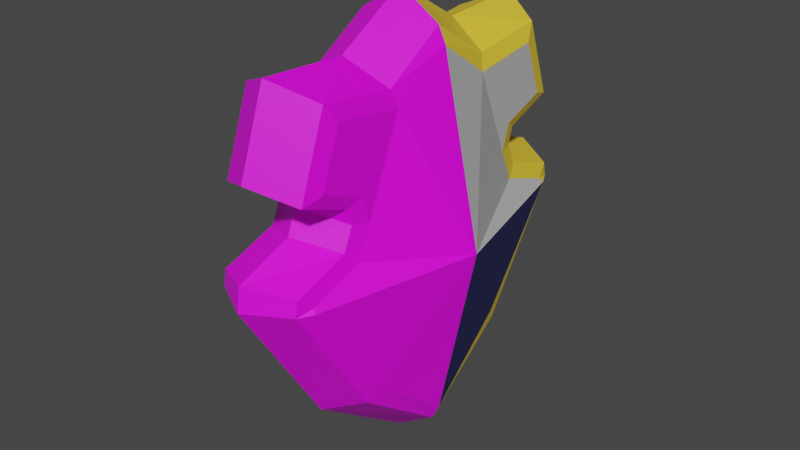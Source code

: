 # Source: Escudo.blend  (saved by Blender 2.90.8; exported with 4.5.12 LTS)
import bpy
from mathutils import Matrix  # noqa: F401  (used for matrix-valued properties, if any)

bpy.ops.wm.read_factory_settings(use_empty=True)
scene = bpy.context.scene
scene.name = 'Scene'

# ---- collections
col_collection = bpy.data.collections.new('Collection'); scene.collection.children.link(col_collection)

# ---- images (referenced by path relative to the original .blend; pixels are not part of the script)
import os
ASSET_DIR = os.environ.get("B2B_ASSET_DIR", "")  # directory of the original .blend (textures are referenced by path, not embedded)
HERE = os.path.dirname(os.path.abspath(__file__))  # packed textures are extracted next to this script under _unpacked/

def load_image(name, relpath, width, height, colorspace="sRGB"):
    """Load a texture the original file referenced (path relative to the .blend, or extracted next to this script)."""
    p = next((c for c in (os.path.join(HERE, relpath), os.path.join(ASSET_DIR, relpath)) if relpath and os.path.exists(c)), "")
    if p:
        img = bpy.data.images.load(p, check_existing=True)
        img.name = name
    else:  # same state as the original file: an image datablock whose file is absent (Cycles renders it pink)
        img = bpy.data.images.new(name, width, height)
        img.source = "FILE"
        img.filepath = "//" + (relpath or name)
    img.colorspace_settings.name = colorspace
    return img
img_material_base_color = load_image('Material Base Color', '_unpacked/Material_Base_Color.e1b615d1.png', 1024, 1024, 'sRGB')
img_material_base_color_001 = load_image('Material Base Color.001', 'Escudo.png', 1024, 1024, 'sRGB')

# ---- materials (node trees are filled in below, after node groups)
mat_material = bpy.data.materials.new('Material')
mat_material.use_transparent_shadow = False
mat_material_001 = bpy.data.materials.new('Material.001')
mat_material_001.use_transparent_shadow = False

# ---- material node trees
mat_material.use_nodes = True; mat_material.node_tree.nodes.clear()
_N = mat_material.node_tree.nodes; _L = mat_material.node_tree.links
n0 = _N.new('ShaderNodeBsdfPrincipled'); n0.name = 'Principled BSDF'; n0.location = (10, 300)
n0.distribution = 'GGX'
n0.subsurface_method = 'BURLEY'
n0.inputs[3].default_value = 1.45
n0.inputs[27].default_value = (0.0, 0.0, 0.0, 1.0)
n0.inputs[28].default_value = 1.0
n1 = _N.new('ShaderNodeOutputMaterial'); n1.name = 'Material Output'; n1.location = (300, 300)
n2 = _N.new('ShaderNodeTexImage'); n2.name = 'Image Texture'; n2.location = (-280, 280)
n2.image = img_material_base_color
_L.new(n0.outputs[0], n1.inputs[0])
_L.new(n2.outputs[0], n0.inputs[0])
n1.is_active_output = True
mat_material_001.use_nodes = True; mat_material_001.node_tree.nodes.clear()
_N = mat_material_001.node_tree.nodes; _L = mat_material_001.node_tree.links
n0 = _N.new('ShaderNodeBsdfPrincipled'); n0.name = 'Principled BSDF'; n0.location = (10, 300)
n0.distribution = 'GGX'
n0.subsurface_method = 'BURLEY'
n0.inputs[3].default_value = 1.45
n0.inputs[27].default_value = (0.0, 0.0, 0.0, 1.0)
n0.inputs[28].default_value = 1.0
n1 = _N.new('ShaderNodeOutputMaterial'); n1.name = 'Material Output'; n1.location = (300, 300)
n2 = _N.new('ShaderNodeTexImage'); n2.name = 'Image Texture'; n2.location = (-280, 280)
n2.image = img_material_base_color_001
_L.new(n0.outputs[0], n1.inputs[0])
_L.new(n2.outputs[0], n0.inputs[0])
n1.is_active_output = True

# ---- world
world_world = bpy.data.worlds.new('World'); scene.world = world_world
world_world.use_nodes = True; world_world.node_tree.nodes.clear()
_N = world_world.node_tree.nodes; _L = world_world.node_tree.links
n0 = _N.new('ShaderNodeOutputWorld'); n0.name = 'World Output'; n0.location = (300, 300)
n1 = _N.new('ShaderNodeBackground'); n1.name = 'Background'; n1.location = (10, 300)
n1.inputs[0].default_value = (0.05088, 0.05088, 0.05088, 1.0)
_L.new(n1.outputs[0], n0.inputs[0])
n0.is_active_output = True
world_world.color = (0.05088, 0.05088, 0.05088)
world_world.use_sun_shadow = False
world_world.sun_shadow_jitter_overblur = 0.0

# ---- meshes
me_cube_001 = bpy.data.meshes.new('Cube.001')
me_cube_001.from_pydata([(0.0, 0.8945, -1.155), (0.0, 1.286, 1.488), (0.0, 0.0, 1.798), (0.0, 0.0, -1.798), (1.899, 0.0, 0.0), (0.0, 1.614, 0.0), (-1.899, 0.0, 0.0), (0.0, 1.586, 0.1887), (0.0, 1.06, 0.5566), (0.0, 1.508, 0.8558), (0.0, 0.5789, 1.449), (0.0, 1.138, 0.3603), (0.0, 1.098, 0.6938), (0.0, -0.8945, -1.155), (0.0, -1.286, 1.488), (0.0, 0.0, 1.798), (0.0, 0.0, -1.798), (1.899, 0.0, 0.0), (0.0, -1.614, 0.0), (-1.899, 0.0, 0.0), (0.0, -1.586, 0.1887), (0.0, -1.06, 0.5566), (0.0, -1.508, 0.8558), (0.0, -0.5789, 1.449), (0.0, -1.138, 0.3603), (0.0, -1.098, 0.6938), (-1.0, 0.681, -0.917), (-0.8976, 0.7599, -1.016), (-1.0, 1.021, 1.218), (-0.8972, 1.111, 1.349), (1.0, 0.681, -0.917), (0.8976, 0.7599, -1.016), (1.0, 1.021, 1.218), (0.8972, 1.111, 1.349), (-1.061, 0.0, -1.451), (-0.8972, -1.024e-08, -1.582), (-0.8977, 0.0, 1.582), (-1.059, -7.451e-09, 1.455), (-1.06, 1.31, 0.0), (-0.8969, 1.425, 0.0), (0.8969, 1.425, 0.0), (1.06, 1.31, 0.0), (0.8972, 0.0, -1.582), (1.061, -7.451e-09, -1.451), (1.059, 0.0, 1.455), (0.8977, -8.382e-09, 1.582), (-1.0, 1.286, 0.03414), (-0.897, 1.404, 0.1192), (0.897, 1.404, 0.1192), (1.0, 1.286, 0.03414), (-1.0, 0.7499, 0.4345), (-0.8972, 0.8815, 0.4523), (1.0, 0.7499, 0.4345), (0.8972, 0.8815, 0.4523), (-1.0, 1.177, 0.7822), (-0.8971, 1.331, 0.7341), (1.0, 1.177, 0.7822), (0.8971, 1.331, 0.7341), (-1.0, 0.4576, 1.142), (-0.898, 0.4914, 1.271), (1.0, 0.4576, 1.142), (0.898, 0.4914, 1.271), (-1.0, 0.8592, 0.1795), (-0.8972, 0.9576, 0.2734), (0.8972, 0.9576, 0.2734), (1.0, 0.8592, 0.1795), (-1.0, 0.816, 0.6479), (-0.8971, 0.921, 0.5808), (0.8971, 0.921, 0.5808), (1.0, 0.816, 0.6479), (-1.0, -0.681, -0.917), (-0.8976, -0.7599, -1.016), (-1.0, -1.021, 1.218), (-0.8972, -1.111, 1.349), (1.0, -0.681, -0.917), (0.8976, -0.7599, -1.016), (1.0, -1.021, 1.218), (0.8972, -1.111, 1.349), (-1.061, 0.0, -1.451), (-0.8972, 1.024e-08, -1.582), (-0.8977, 0.0, 1.582), (-1.059, 7.451e-09, 1.455), (-1.06, -1.31, 0.0), (-0.8969, -1.425, 0.0), (0.8969, -1.425, 0.0), (1.06, -1.31, 0.0), (0.8972, 0.0, -1.582), (1.061, 7.451e-09, -1.451), (1.059, 0.0, 1.455), (0.8977, 8.382e-09, 1.582), (-1.0, -1.286, 0.03414), (-0.897, -1.404, 0.1192), (0.897, -1.404, 0.1192), (1.0, -1.286, 0.03414), (-1.0, -0.7499, 0.4345), (-0.8972, -0.8815, 0.4523), (1.0, -0.7499, 0.4345), (0.8972, -0.8815, 0.4523), (-1.0, -1.177, 0.7822), (-0.8971, -1.331, 0.7341), (1.0, -1.177, 0.7822), (0.8971, -1.331, 0.7341), (-1.0, -0.4576, 1.142), (-0.898, -0.4914, 1.271), (1.0, -0.4576, 1.142), (0.898, -0.4914, 1.271), (-1.0, -0.8592, 0.1795), (-0.8972, -0.9576, 0.2734), (0.8972, -0.9576, 0.2734), (1.0, -0.8592, 0.1795), (-1.0, -0.816, 0.6479), (-0.8971, -0.921, 0.5808), (0.8971, -0.921, 0.5808), (1.0, -0.816, 0.6479)], [], [(0, 5, 40, 31), (41, 49, 65, 52, 69, 56, 32, 60, 44, 4), (47, 63, 11, 7), (39, 47, 7, 5), (1, 29, 59, 10), (33, 1, 10, 61), (0, 31, 42, 3), (10, 59, 36, 2), (30, 41, 4, 43), (27, 0, 3, 35), (6, 37, 58, 28, 54, 66, 50, 62, 46, 38), (27, 39, 5, 0), (5, 7, 48, 40), (61, 10, 2, 45), (8, 12, 68, 53), (67, 55, 9, 12), (12, 9, 57, 68), (78, 70, 82, 19), (55, 29, 1, 9), (9, 1, 33, 57), (51, 67, 12, 8), (7, 11, 64, 48), (11, 8, 53, 64), (63, 51, 8, 11), (13, 75, 84, 18), (85, 17, 88, 104, 76, 100, 113, 96, 109, 93), (91, 20, 24, 107), (83, 18, 20, 91), (14, 23, 103, 73), (77, 105, 23, 14), (13, 16, 86, 75), (23, 15, 80, 103), (74, 87, 17, 85), (71, 79, 16, 13), (19, 82, 90, 106, 94, 110, 98, 72, 102, 81), (71, 13, 18, 83), (18, 84, 92, 20), (105, 89, 15, 23), (21, 97, 112, 25), (111, 25, 22, 99), (25, 112, 101, 22), (99, 22, 14, 73), (22, 101, 77, 14), (95, 21, 25, 111), (20, 92, 108, 24), (24, 108, 97, 21), (107, 24, 21, 95), (59, 29, 28, 58), (39, 27, 26, 38), (41, 30, 31, 40), (42, 31, 30, 43), (27, 35, 34, 26), (47, 39, 38, 46), (49, 41, 40, 48), (61, 45, 44, 60), (63, 47, 46, 62), (65, 49, 48, 64), (67, 51, 50, 66), (69, 52, 53, 68), (29, 55, 54, 28), (32, 56, 57, 33), (36, 59, 58, 37), (33, 61, 60, 32), (51, 63, 62, 50), (52, 65, 64, 53), (55, 67, 66, 54), (56, 69, 68, 57), (103, 102, 72, 73), (83, 82, 70, 71), (85, 84, 75, 74), (86, 87, 74, 75), (71, 70, 78, 79), (91, 90, 82, 83), (93, 92, 84, 85), (105, 104, 88, 89), (107, 106, 90, 91), (109, 108, 92, 93), (111, 110, 94, 95), (113, 112, 97, 96), (73, 72, 98, 99), (76, 77, 101, 100), (80, 81, 102, 103), (77, 76, 104, 105), (95, 94, 106, 107), (96, 97, 108, 109), (99, 98, 110, 111), (100, 101, 112, 113), (34, 6, 38, 26)])
me_cube_001.polygons.foreach_set('material_index', [0, 0, 0, 0, 0, 0, 0, 0, 0, 0, 0, 0, 0, 0, 0, 0, 0, 1, 0, 0, 0, 0, 0, 0, 1, 1, 1, 1, 1, 1, 1, 1, 1, 1, 1, 1, 1, 1, 1, 1, 1, 1, 1, 1, 1, 1, 1, 0, 0, 0, 0, 0, 0, 0, 0, 0, 0, 0, 0, 0, 0, 0, 0, 0, 0, 0, 0, 1, 1, 1, 1, 1, 1, 1, 1, 1, 1, 1, 1, 1, 1, 1, 1, 1, 1, 1, 1, 0])
_uv = me_cube_001.uv_layers.new(name='UVMap')
_uv.uv.foreach_set('vector', [0.375, 0.375, 0.5, 0.375, 0.5, 0.4871, 0.375, 0.4872, 0.5, 0.5083, 0.5221, 0.5066, 0.5518, 0.5209, 0.5765, 0.523, 0.5908, 0.523, 0.6072, 0.5055, 0.6195, 0.5092, 0.613, 0.566, 0.6168, 0.625, 0.5, 0.625, 0.5625, 0.2629, 0.5781, 0.2629, 0.5781, 0.375, 0.5625, 0.375, 0.5, 0.2629, 0.5625, 0.2629, 0.5625, 0.375, 0.5, 0.375, 0.75, 0.5, 0.8621, 0.5, 0.8623, 0.5625, 0.75, 0.5625, 0.6379, 0.5, 0.75, 0.5, 0.75, 0.5625, 0.6377, 0.5625, 0.25, 0.5, 0.3622, 0.5, 0.3622, 0.625, 0.25, 0.625, 0.75, 0.5625, 0.8623, 0.5625, 0.8622, 0.625, 0.75, 0.625, 0.3877, 0.5137, 0.5, 0.5083, 0.5, 0.625, 0.3835, 0.625, 0.1378, 0.5, 0.25, 0.5, 0.25, 0.625, 0.1378, 0.625, 0.5, 0.125, 0.6168, 0.125, 0.613, 0.184, 0.6195, 0.2408, 0.6072, 0.2445, 0.5908, 0.227, 0.5765, 0.227, 0.5518, 0.2291, 0.5221, 0.2434, 0.5, 0.2417, 0.375, 0.2628, 0.5, 0.2629, 0.5, 0.375, 0.375, 0.375, 0.5, 0.375, 0.5625, 0.375, 0.5625, 0.4871, 0.5, 0.4871, 0.6377, 0.5625, 0.75, 0.5625, 0.75, 0.625, 0.6378, 0.625, 0.5938, 0.375, 0.6016, 0.375, 0.6016, 0.4871, 0.5938, 0.4872, 0.6016, 0.2629, 0.6094, 0.2629, 0.6094, 0.375, 0.6016, 0.375, 0.6016, 0.375, 0.6094, 0.375, 0.6094, 0.4871, 0.6016, 0.4871, 0.3835, 0.125, 0.3877, 0.2363, 0.5, 0.2417, 0.5, 0.125, 0.6094, 0.2629, 0.625, 0.2629, 0.625, 0.375, 0.6094, 0.375, 0.6094, 0.375, 0.625, 0.375, 0.625, 0.4871, 0.6094, 0.4871, 0.5938, 0.2628, 0.6016, 0.2629, 0.6016, 0.375, 0.5938, 0.375, 0.5625, 0.375, 0.5781, 0.375, 0.5781, 0.4871, 0.5625, 0.4871, 0.5781, 0.375, 0.5938, 0.375, 0.5938, 0.4872, 0.5781, 0.4871, 0.5781, 0.2629, 0.5938, 0.2628, 0.5938, 0.375, 0.5781, 0.375, 0.375, 0.375, 0.375, 0.4872, 0.5, 0.4871, 0.5, 0.375, 0.5, 0.5083, 0.5, 0.625, 0.6168, 0.625, 0.613, 0.566, 0.6195, 0.5092, 0.6072, 0.5055, 0.5908, 0.523, 0.5765, 0.523, 0.5518, 0.5209, 0.5221, 0.5066, 0.5625, 0.2629, 0.5625, 0.375, 0.5781, 0.375, 0.5781, 0.2629, 0.5, 0.2629, 0.5, 0.375, 0.5625, 0.375, 0.5625, 0.2629, 0.75, 0.5, 0.75, 0.5625, 0.8623, 0.5625, 0.8621, 0.5, 0.6379, 0.5, 0.6377, 0.5625, 0.75, 0.5625, 0.75, 0.5, 0.25, 0.5, 0.25, 0.625, 0.3622, 0.625, 0.3622, 0.5, 0.75, 0.5625, 0.75, 0.625, 0.8622, 0.625, 0.8623, 0.5625, 0.3877, 0.5137, 0.3835, 0.625, 0.5, 0.625, 0.5, 0.5083, 0.1378, 0.5, 0.1378, 0.625, 0.25, 0.625, 0.25, 0.5, 0.5, 0.125, 0.5, 0.2417, 0.5221, 0.2434, 0.5518, 0.2291, 0.5765, 0.227, 0.5908, 0.227, 0.6072, 0.2445, 0.6195, 0.2408, 0.613, 0.184, 0.6168, 0.125, 0.375, 0.2628, 0.375, 0.375, 0.5, 0.375, 0.5, 0.2629, 0.5, 0.375, 0.5, 0.4871, 0.5625, 0.4871, 0.5625, 0.375, 0.6377, 0.5625, 0.6378, 0.625, 0.75, 0.625, 0.75, 0.5625, 0.5938, 0.375, 0.5938, 0.4872, 0.6016, 0.4871, 0.6016, 0.375, 0.6016, 0.2629, 0.6016, 0.375, 0.6094, 0.375, 0.6094, 0.2629, 0.6016, 0.375, 0.6016, 0.4871, 0.6094, 0.4871, 0.6094, 0.375, 0.6094, 0.2629, 0.6094, 0.375, 0.625, 0.375, 0.625, 0.2629, 0.6094, 0.375, 0.6094, 0.4871, 0.625, 0.4871, 0.625, 0.375, 0.5938, 0.2628, 0.5938, 0.375, 0.6016, 0.375, 0.6016, 0.2629, 0.5625, 0.375, 0.5625, 0.4871, 0.5781, 0.4871, 0.5781, 0.375, 0.5781, 0.375, 0.5781, 0.4871, 0.5938, 0.4872, 0.5938, 0.375, 0.5781, 0.2629, 0.5781, 0.375, 0.5938, 0.375, 0.5938, 0.2628, 0.625, 0.1888, 0.625, 0.25, 0.6195, 0.2408, 0.613, 0.184, 0.5, 0.2629, 0.375, 0.2628, 0.3877, 0.2363, 0.5, 0.2417, 0.5, 0.5083, 0.3877, 0.5137, 0.375, 0.4872, 0.5, 0.4871, 0.3622, 0.625, 0.3622, 0.5, 0.3877, 0.5137, 0.3835, 0.625, 0.1378, 0.5, 0.1378, 0.625, 0.125, 0.6165, 0.125, 0.5002, 0.5625, 0.2629, 0.5, 0.2629, 0.5, 0.2417, 0.5221, 0.2434, 0.5221, 0.5066, 0.5, 0.5083, 0.5, 0.4871, 0.5625, 0.4871, 0.6377, 0.5625, 0.6378, 0.625, 0.6168, 0.625, 0.613, 0.566, 0.5781, 0.2629, 0.5625, 0.2629, 0.5221, 0.2434, 0.5518, 0.2291, 0.5518, 0.5209, 0.5221, 0.5066, 0.5625, 0.4871, 0.5781, 0.4871, 0.6016, 0.2629, 0.5938, 0.2628, 0.5765, 0.227, 0.5908, 0.227, 0.5908, 0.523, 0.5765, 0.523, 0.5938, 0.4872, 0.6016, 0.4871, 0.625, 0.2629, 0.6094, 0.2629, 0.6072, 0.2445, 0.6195, 0.2408, 0.6195, 0.5092, 0.6072, 0.5055, 0.6094, 0.4871, 0.625, 0.4871, 0.625, 0.125, 0.625, 0.1872, 0.613, 0.184, 0.6168, 0.125, 0.6379, 0.5, 0.6377, 0.5625, 0.613, 0.566, 0.6195, 0.5092, 0.5938, 0.2628, 0.5781, 0.2629, 0.5518, 0.2291, 0.5765, 0.227, 0.5765, 0.523, 0.5518, 0.5209, 0.5781, 0.4871, 0.5938, 0.4872, 0.6094, 0.2629, 0.6016, 0.2629, 0.5908, 0.227, 0.6072, 0.2445, 0.6072, 0.5055, 0.5908, 0.523, 0.6016, 0.4871, 0.6094, 0.4871, 0.625, 0.1888, 0.613, 0.184, 0.6195, 0.2408, 0.625, 0.25, 0.5, 0.2629, 0.5, 0.2417, 0.3877, 0.2363, 0.375, 0.2628, 0.5, 0.5083, 0.5, 0.4871, 0.375, 0.4872, 0.3877, 0.5137, 0.3622, 0.625, 0.3835, 0.625, 0.3877, 0.5137, 0.3622, 0.5, 0.1378, 0.5, 0.125, 0.5002, 0.125, 0.6165, 0.1378, 0.625, 0.5625, 0.2629, 0.5221, 0.2434, 0.5, 0.2417, 0.5, 0.2629, 0.5221, 0.5066, 0.5625, 0.4871, 0.5, 0.4871, 0.5, 0.5083, 0.6377, 0.5625, 0.613, 0.566, 0.6168, 0.625, 0.6378, 0.625, 0.5781, 0.2629, 0.5518, 0.2291, 0.5221, 0.2434, 0.5625, 0.2629, 0.5518, 0.5209, 0.5781, 0.4871, 0.5625, 0.4871, 0.5221, 0.5066, 0.6016, 0.2629, 0.5908, 0.227, 0.5765, 0.227, 0.5938, 0.2628, 0.5908, 0.523, 0.6016, 0.4871, 0.5938, 0.4872, 0.5765, 0.523, 0.625, 0.2629, 0.6195, 0.2408, 0.6072, 0.2445, 0.6094, 0.2629, 0.6195, 0.5092, 0.625, 0.4871, 0.6094, 0.4871, 0.6072, 0.5055, 0.625, 0.125, 0.6168, 0.125, 0.613, 0.184, 0.625, 0.1872, 0.6379, 0.5, 0.6195, 0.5092, 0.613, 0.566, 0.6377, 0.5625, 0.5938, 0.2628, 0.5765, 0.227, 0.5518, 0.2291, 0.5781, 0.2629, 0.5765, 0.523, 0.5938, 0.4872, 0.5781, 0.4871, 0.5518, 0.5209, 0.6094, 0.2629, 0.6072, 0.2445, 0.5908, 0.227, 0.6016, 0.2629, 0.6072, 0.5055, 0.6094, 0.4871, 0.6016, 0.4871, 0.5908, 0.523, 0.3835, 0.125, 0.5, 0.125, 0.5, 0.2417, 0.3877, 0.2363])
me_cube_001.materials.append(mat_material)
me_cube_001.materials.append(mat_material_001)
me_cube_001.use_remesh_fix_poles = True
me_cube_001.use_remesh_preserve_attributes = False
me_cube_001.use_mirror_vertex_groups = False
me_cube_001.update()

# ---- objects
ob_cube = bpy.data.objects.new('Cube', me_cube_001)

# ---- transforms, parenting, visibility, modifiers, constraints
ob_cube.location = (0.0, 0.0, 0.0)
ob_cube.scale = (0.3682, 1.0, 1.0)
ob_cube.lineart.crease_threshold = 0.0

# ---- collection membership
col_collection.objects.link(ob_cube)

# ---- scene / render settings (as saved in the file)
scene.frame_start = 1; scene.frame_end = 250; scene.frame_set(1)
scene.render.engine = 'BLENDER_EEVEE_NEXT'
scene.cycles.use_denoising = False
scene.cycles.samples = 128
scene.cycles.sampling_pattern = 'TABULATED_SOBOL'
scene.cycles.use_adaptive_sampling = False
scene.cycles.use_light_tree = False
scene.view_settings.view_transform = 'Filmic'
bpy.context.view_layer.update()

# ---- added for rendering (the .blend has no active camera and no usable light): camera, sun
cam_auto = bpy.data.cameras.new('AutoCamera')
cam_auto.lens = 50.0
cam_auto.sensor_width = 36.0
cam_auto.clip_end = 1000.0
ob_auto_camera = bpy.data.objects.new('AutoCamera', cam_auto)
scene.collection.objects.link(ob_auto_camera)
ob_auto_camera.location = (4.65443, -5.58532, 3.72355)
ob_auto_camera.rotation_euler = (1.09748, -7.21219e-08, 0.694738)
scene.camera = ob_auto_camera
light_auto_sun = bpy.data.lights.new('AutoSun', 'SUN')
light_auto_sun.energy = 3.0
light_auto_sun.angle = 0.0523599
ob_auto_sun = bpy.data.objects.new('AutoSun', light_auto_sun)
scene.collection.objects.link(ob_auto_sun)
ob_auto_sun.rotation_euler = (0.872665, 0.174533, 0.523599)
bpy.context.view_layer.update()

